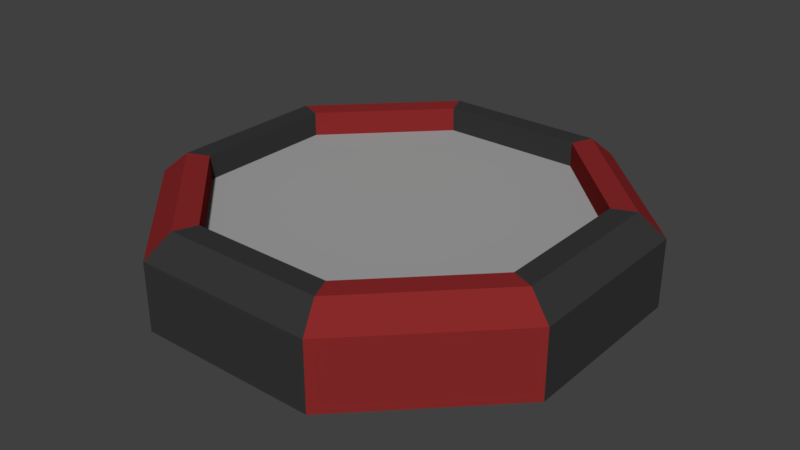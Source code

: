 # Source: Platform.blend  (saved by Blender 2.79.0; exported with 4.5.12 LTS)
import bpy
from mathutils import Matrix  # noqa: F401  (used for matrix-valued properties, if any)

bpy.ops.wm.read_factory_settings(use_empty=True)
scene = bpy.context.scene
scene.name = 'Scene'

# ---- collections
col_collection_1 = bpy.data.collections.new('Collection 1'); scene.collection.children.link(col_collection_1)

# ---- materials (node trees are filled in below, after node groups)
mat_metal = bpy.data.materials.new('Metal')
mat_metal.alpha_threshold = 0.0
mat_metal.use_transparent_shadow = False
mat_metal.diffuse_color = (0.3672, 0.3672, 0.3672, 1.0)
mat_metal.roughness = 0.5
mat_metal.line_color = (0.0, 0.0, 0.0, 1.0)
mat_black_trim = bpy.data.materials.new('Black Trim')
mat_black_trim.alpha_threshold = 0.0
mat_black_trim.use_transparent_shadow = False
mat_black_trim.diffuse_color = (0.03741, 0.03741, 0.03741, 1.0)
mat_black_trim.roughness = 0.5
mat_red_trim = bpy.data.materials.new('Red Trim')
mat_red_trim.alpha_threshold = 0.0
mat_red_trim.use_transparent_shadow = False
mat_red_trim.diffuse_color = (0.2462, 0.02198, 0.02198, 1.0)
mat_red_trim.roughness = 0.5

# ---- material node trees

# ---- world
world_world = bpy.data.worlds.new('World'); scene.world = world_world
world_world.color = (0.05088, 0.05088, 0.05088)
world_world.use_sun_shadow = False
world_world.sun_shadow_jitter_overblur = 0.0
world_world.cycles.sampling_method = 'MANUAL'

# ---- meshes
me_cylinder = bpy.data.meshes.new('Cylinder')
me_cylinder.from_pydata([(-0.4113, 0.993, -0.08179), (0.4113, 0.993, -0.08179), (0.993, 0.4113, -0.08179), (0.993, -0.4113, -0.08179), (0.4113, -0.993, -0.08179), (-0.4113, -0.993, -0.08179), (-0.993, -0.4113, -0.08179), (-0.993, 0.4113, -0.08179), (-0.3667, 0.8852, 0.3217), (-0.4113, 0.993, 0.2237), (0.3667, 0.8852, 0.3217), (0.4113, 0.993, 0.2237), (0.8852, 0.3667, 0.3217), (0.993, 0.4113, 0.2237), (0.8852, -0.3667, 0.3217), (0.993, -0.4113, 0.2237), (0.3667, -0.8852, 0.3217), (0.4113, -0.993, 0.2237), (-0.3667, -0.8852, 0.3217), (-0.4113, -0.993, 0.2237), (-0.8852, -0.3667, 0.3217), (-0.993, -0.4113, 0.2237), (-0.8852, 0.3667, 0.3217), (-0.993, 0.4113, 0.2237), (-0.3252, 0.7852, 0.3217), (0.3252, 0.7852, 0.3217), (0.7852, 0.3252, 0.3217), (0.7852, -0.3252, 0.3217), (0.3252, -0.7852, 0.3217), (-0.3252, -0.7852, 0.3217), (-0.7852, -0.3252, 0.3217), (-0.7852, 0.3252, 0.3217), (-0.3252, 0.7852, 0.2113), (0.3252, 0.7852, 0.2113), (0.7852, 0.3252, 0.2113), (0.7852, -0.3252, 0.2113), (0.3252, -0.7852, 0.2113), (-0.3252, -0.7852, 0.2113), (-0.7852, -0.3252, 0.2113), (-0.7852, 0.3252, 0.2113)], [], [(7, 23, 9, 0), (3, 15, 17, 4), (5, 19, 21, 6), (1, 11, 13, 2), (0, 1, 2, 3, 4, 5, 6, 7), (11, 9, 8, 10), (13, 11, 10, 12), (15, 13, 12, 14), (17, 15, 14, 16), (19, 17, 16, 18), (21, 19, 18, 20), (23, 21, 20, 22), (9, 23, 22, 8), (10, 8, 24, 25), (4, 17, 19, 5), (6, 21, 23, 7), (0, 9, 11, 1), (2, 13, 15, 3), (31, 30, 38, 39), (8, 22, 31, 24), (16, 14, 27, 28), (22, 20, 30, 31), (12, 10, 25, 26), (18, 16, 28, 29), (14, 12, 26, 27), (20, 18, 29, 30), (33, 32, 39, 38, 37, 36, 35, 34), (29, 28, 36, 37), (27, 26, 34, 35), (25, 24, 32, 33), (24, 31, 39, 32), (30, 29, 37, 38), (28, 27, 35, 36), (26, 25, 33, 34)])
me_cylinder.polygons.foreach_set('material_index', [2, 2, 2, 2, 0, 1, 2, 1, 2, 1, 2, 1, 2, 1, 1, 1, 1, 1, 1, 2, 2, 1, 2, 1, 1, 2, 0, 1, 1, 1, 2, 2, 2, 2])
me_cylinder.materials.append(mat_metal)
me_cylinder.materials.append(mat_black_trim)
me_cylinder.materials.append(mat_red_trim)
me_cylinder.use_remesh_preserve_volume = False
me_cylinder.use_remesh_preserve_attributes = False
me_cylinder.use_mirror_vertex_groups = False
me_cylinder.update()

# ---- objects
ob_stand = bpy.data.objects.new('Stand', me_cylinder)

# ---- transforms, parenting, visibility, modifiers, constraints
ob_stand.location = (-1.639e-08, -1.127e-08, 0.08179)
ob_stand.lineart.crease_threshold = 0.0

# ---- collection membership
col_collection_1.objects.link(ob_stand)

# ---- scene / render settings (as saved in the file)
scene.frame_start = 1; scene.frame_end = 250; scene.frame_set(1)
scene.render.engine = 'BLENDER_EEVEE_NEXT'
scene.render.fps = 60
scene.render.dither_intensity = 0.0
scene.cycles.use_denoising = False
scene.cycles.samples = 1024
scene.cycles.sampling_pattern = 'TABULATED_SOBOL'
scene.cycles.use_adaptive_sampling = False
scene.cycles.use_light_tree = False
scene.cycles.blur_glossy = 0.0
scene.cycles.sample_clamp_indirect = 0.0
scene.view_settings.view_transform = 'Standard'
scene.unit_settings.scale_length = 0.01
bpy.context.view_layer.update()

# ---- added for rendering (the .blend has no active camera and no usable light): camera, sun
cam_auto = bpy.data.cameras.new('AutoCamera')
cam_auto.lens = 50.0
cam_auto.sensor_width = 36.0
cam_auto.clip_end = 1000.0
ob_auto_camera = bpy.data.objects.new('AutoCamera', cam_auto)
scene.collection.objects.link(ob_auto_camera)
ob_auto_camera.location = (2.62531, -3.15037, 2.30198)
ob_auto_camera.rotation_euler = (1.09748, -7.21219e-08, 0.694738)
scene.camera = ob_auto_camera
light_auto_sun = bpy.data.lights.new('AutoSun', 'SUN')
light_auto_sun.energy = 3.0
light_auto_sun.angle = 0.0523599
ob_auto_sun = bpy.data.objects.new('AutoSun', light_auto_sun)
scene.collection.objects.link(ob_auto_sun)
ob_auto_sun.rotation_euler = (0.872665, 0.174533, 0.523599)
bpy.context.view_layer.update()
